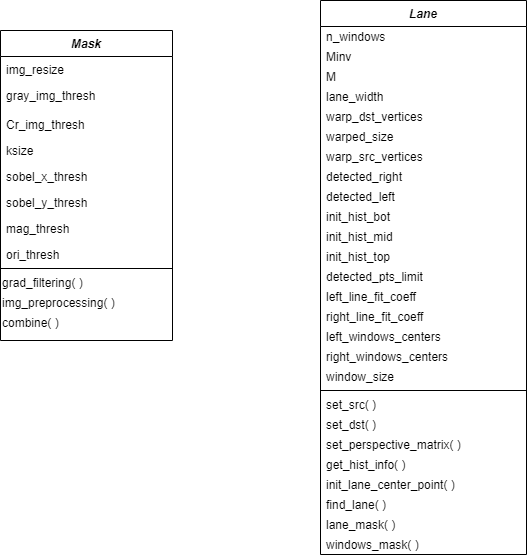

The diagram above was exported from draw.io. Its source (the exported page's mxGraphModel, read from the mxfile embedded in the PNG):
<mxGraphModel dx="1024" dy="592" grid="1" gridSize="10" guides="1" tooltips="1" connect="1" arrows="1" fold="1" page="1" pageScale="1" pageWidth="827" pageHeight="1169" math="0" shadow="0">
  <root>
    <mxCell id="WIyWlLk6GJQsqaUBKTNV-0" />
    <mxCell id="WIyWlLk6GJQsqaUBKTNV-1" parent="WIyWlLk6GJQsqaUBKTNV-0" />
    <mxCell id="zkfFHV4jXpPFQw0GAbJ--0" value="Mask" style="swimlane;fontStyle=3;align=center;verticalAlign=top;childLayout=stackLayout;horizontal=1;startSize=26;horizontalStack=0;resizeParent=1;resizeLast=0;collapsible=1;marginBottom=0;rounded=0;shadow=0;strokeWidth=1;" parent="WIyWlLk6GJQsqaUBKTNV-1" vertex="1">
      <mxGeometry x="110" y="80" width="172" height="310" as="geometry">
        <mxRectangle x="230" y="140" width="160" height="26" as="alternateBounds" />
      </mxGeometry>
    </mxCell>
    <mxCell id="zkfFHV4jXpPFQw0GAbJ--1" value="img_resize" style="text;align=left;verticalAlign=top;spacingLeft=4;spacingRight=4;overflow=hidden;rotatable=0;points=[[0,0.5],[1,0.5]];portConstraint=eastwest;" parent="zkfFHV4jXpPFQw0GAbJ--0" vertex="1">
      <mxGeometry y="26" width="172" height="26" as="geometry" />
    </mxCell>
    <mxCell id="zkfFHV4jXpPFQw0GAbJ--3" value="gray_img_thresh" style="text;align=left;verticalAlign=top;spacingLeft=4;spacingRight=4;overflow=hidden;rotatable=0;points=[[0,0.5],[1,0.5]];portConstraint=eastwest;rounded=0;shadow=0;html=0;" parent="zkfFHV4jXpPFQw0GAbJ--0" vertex="1">
      <mxGeometry y="52" width="172" height="26" as="geometry" />
    </mxCell>
    <mxCell id="zkfFHV4jXpPFQw0GAbJ--5" value="Cr_img_thresh" style="text;align=left;verticalAlign=bottom;spacingLeft=4;spacingRight=4;overflow=hidden;rotatable=0;points=[[0,0.5],[1,0.5]];portConstraint=eastwest;" parent="zkfFHV4jXpPFQw0GAbJ--0" vertex="1">
      <mxGeometry y="78" width="172" height="26" as="geometry" />
    </mxCell>
    <mxCell id="UNVaQtusekrannCIzN_a-1" value="ksize" style="text;align=left;verticalAlign=bottom;spacingLeft=4;spacingRight=4;overflow=hidden;rotatable=0;points=[[0,0.5],[1,0.5]];portConstraint=eastwest;" vertex="1" parent="zkfFHV4jXpPFQw0GAbJ--0">
      <mxGeometry y="104" width="172" height="26" as="geometry" />
    </mxCell>
    <mxCell id="UNVaQtusekrannCIzN_a-0" value="sobel_x_thresh" style="text;align=left;verticalAlign=bottom;spacingLeft=4;spacingRight=4;overflow=hidden;rotatable=0;points=[[0,0.5],[1,0.5]];portConstraint=eastwest;" vertex="1" parent="zkfFHV4jXpPFQw0GAbJ--0">
      <mxGeometry y="130" width="172" height="26" as="geometry" />
    </mxCell>
    <mxCell id="UNVaQtusekrannCIzN_a-2" value="sobel_y_thresh" style="text;align=left;verticalAlign=bottom;spacingLeft=4;spacingRight=4;overflow=hidden;rotatable=0;points=[[0,0.5],[1,0.5]];portConstraint=eastwest;" vertex="1" parent="zkfFHV4jXpPFQw0GAbJ--0">
      <mxGeometry y="156" width="172" height="26" as="geometry" />
    </mxCell>
    <mxCell id="UNVaQtusekrannCIzN_a-5" value="mag_thresh" style="text;align=left;verticalAlign=bottom;spacingLeft=4;spacingRight=4;overflow=hidden;rotatable=0;points=[[0,0.5],[1,0.5]];portConstraint=eastwest;" vertex="1" parent="zkfFHV4jXpPFQw0GAbJ--0">
      <mxGeometry y="182" width="172" height="26" as="geometry" />
    </mxCell>
    <mxCell id="UNVaQtusekrannCIzN_a-6" value="ori_thresh" style="text;align=left;verticalAlign=bottom;spacingLeft=4;spacingRight=4;overflow=hidden;rotatable=0;points=[[0,0.5],[1,0.5]];portConstraint=eastwest;" vertex="1" parent="zkfFHV4jXpPFQw0GAbJ--0">
      <mxGeometry y="208" width="172" height="26" as="geometry" />
    </mxCell>
    <mxCell id="zkfFHV4jXpPFQw0GAbJ--4" value="" style="line;html=1;strokeWidth=1;align=left;verticalAlign=middle;spacingTop=-1;spacingLeft=3;spacingRight=3;rotatable=0;labelPosition=right;points=[];portConstraint=eastwest;" parent="zkfFHV4jXpPFQw0GAbJ--0" vertex="1">
      <mxGeometry y="234" width="172" height="8" as="geometry" />
    </mxCell>
    <mxCell id="UNVaQtusekrannCIzN_a-9" value="grad_filtering( )" style="text;html=1;align=left;verticalAlign=middle;resizable=0;points=[];autosize=1;" vertex="1" parent="zkfFHV4jXpPFQw0GAbJ--0">
      <mxGeometry y="242" width="172" height="20" as="geometry" />
    </mxCell>
    <mxCell id="UNVaQtusekrannCIzN_a-7" value="img_preprocessing( )" style="text;html=1;align=left;verticalAlign=middle;resizable=0;points=[];autosize=1;" vertex="1" parent="zkfFHV4jXpPFQw0GAbJ--0">
      <mxGeometry y="262" width="172" height="20" as="geometry" />
    </mxCell>
    <mxCell id="UNVaQtusekrannCIzN_a-8" value="combine( )" style="text;html=1;align=left;verticalAlign=middle;resizable=0;points=[];autosize=1;" vertex="1" parent="zkfFHV4jXpPFQw0GAbJ--0">
      <mxGeometry y="282" width="172" height="20" as="geometry" />
    </mxCell>
    <mxCell id="UNVaQtusekrannCIzN_a-10" value="Lane" style="swimlane;fontStyle=3;align=center;verticalAlign=top;childLayout=stackLayout;horizontal=1;startSize=26;horizontalStack=0;resizeParent=1;resizeLast=0;collapsible=1;marginBottom=0;rounded=0;shadow=0;strokeWidth=1;fontSize=12;" vertex="1" parent="WIyWlLk6GJQsqaUBKTNV-1">
      <mxGeometry x="430" y="50" width="206" height="554" as="geometry">
        <mxRectangle x="230" y="140" width="160" height="26" as="alternateBounds" />
      </mxGeometry>
    </mxCell>
    <mxCell id="UNVaQtusekrannCIzN_a-62" value="n_windows" style="text;html=1;align=left;verticalAlign=middle;resizable=0;points=[];autosize=1;spacingRight=4;spacingLeft=4;" vertex="1" parent="UNVaQtusekrannCIzN_a-10">
      <mxGeometry y="26" width="206" height="20" as="geometry" />
    </mxCell>
    <mxCell id="UNVaQtusekrannCIzN_a-61" value="Minv" style="text;html=1;align=left;verticalAlign=middle;resizable=0;points=[];autosize=1;spacingRight=4;spacingLeft=4;" vertex="1" parent="UNVaQtusekrannCIzN_a-10">
      <mxGeometry y="46" width="206" height="20" as="geometry" />
    </mxCell>
    <mxCell id="UNVaQtusekrannCIzN_a-60" value="M" style="text;html=1;align=left;verticalAlign=middle;resizable=0;points=[];autosize=1;spacingRight=4;spacingLeft=4;" vertex="1" parent="UNVaQtusekrannCIzN_a-10">
      <mxGeometry y="66" width="206" height="20" as="geometry" />
    </mxCell>
    <mxCell id="UNVaQtusekrannCIzN_a-59" value="lane_width" style="text;html=1;align=left;verticalAlign=middle;resizable=0;points=[];autosize=1;spacingRight=4;spacingLeft=4;" vertex="1" parent="UNVaQtusekrannCIzN_a-10">
      <mxGeometry y="86" width="206" height="20" as="geometry" />
    </mxCell>
    <mxCell id="UNVaQtusekrannCIzN_a-57" value="warp_dst_vertices" style="text;html=1;align=left;verticalAlign=middle;resizable=0;points=[];autosize=1;spacingRight=4;spacingLeft=4;" vertex="1" parent="UNVaQtusekrannCIzN_a-10">
      <mxGeometry y="106" width="206" height="20" as="geometry" />
    </mxCell>
    <mxCell id="UNVaQtusekrannCIzN_a-58" value="warped_size" style="text;html=1;align=left;verticalAlign=middle;resizable=0;points=[];autosize=1;spacingRight=4;spacingLeft=4;" vertex="1" parent="UNVaQtusekrannCIzN_a-10">
      <mxGeometry y="126" width="206" height="20" as="geometry" />
    </mxCell>
    <mxCell id="UNVaQtusekrannCIzN_a-56" value="warp_src_vertices" style="text;html=1;align=left;verticalAlign=middle;resizable=0;points=[];autosize=1;spacingRight=4;spacingLeft=4;" vertex="1" parent="UNVaQtusekrannCIzN_a-10">
      <mxGeometry y="146" width="206" height="20" as="geometry" />
    </mxCell>
    <mxCell id="UNVaQtusekrannCIzN_a-55" value="detected_right" style="text;html=1;align=left;verticalAlign=middle;resizable=0;points=[];autosize=1;spacingRight=4;spacingLeft=4;" vertex="1" parent="UNVaQtusekrannCIzN_a-10">
      <mxGeometry y="166" width="206" height="20" as="geometry" />
    </mxCell>
    <mxCell id="UNVaQtusekrannCIzN_a-54" value="detected_left" style="text;html=1;align=left;verticalAlign=middle;resizable=0;points=[];autosize=1;spacingRight=4;spacingLeft=4;" vertex="1" parent="UNVaQtusekrannCIzN_a-10">
      <mxGeometry y="186" width="206" height="20" as="geometry" />
    </mxCell>
    <mxCell id="UNVaQtusekrannCIzN_a-53" value="init_hist_bot" style="text;html=1;align=left;verticalAlign=middle;resizable=0;points=[];autosize=1;spacingRight=4;spacingLeft=4;" vertex="1" parent="UNVaQtusekrannCIzN_a-10">
      <mxGeometry y="206" width="206" height="20" as="geometry" />
    </mxCell>
    <mxCell id="UNVaQtusekrannCIzN_a-52" value="init_hist_mid" style="text;html=1;align=left;verticalAlign=middle;resizable=0;points=[];autosize=1;spacingRight=4;spacingLeft=4;" vertex="1" parent="UNVaQtusekrannCIzN_a-10">
      <mxGeometry y="226" width="206" height="20" as="geometry" />
    </mxCell>
    <mxCell id="UNVaQtusekrannCIzN_a-51" value="init_hist_top" style="text;html=1;align=left;verticalAlign=middle;resizable=0;points=[];autosize=1;spacingRight=4;spacingLeft=4;" vertex="1" parent="UNVaQtusekrannCIzN_a-10">
      <mxGeometry y="246" width="206" height="20" as="geometry" />
    </mxCell>
    <mxCell id="UNVaQtusekrannCIzN_a-46" value="detected_pts_limit" style="text;html=1;align=left;verticalAlign=middle;resizable=0;points=[];autosize=1;spacingRight=4;spacingLeft=4;" vertex="1" parent="UNVaQtusekrannCIzN_a-10">
      <mxGeometry y="266" width="206" height="20" as="geometry" />
    </mxCell>
    <mxCell id="UNVaQtusekrannCIzN_a-47" value="left_line_fit_coeff" style="text;html=1;align=left;verticalAlign=middle;resizable=0;points=[];autosize=1;spacingRight=4;spacingLeft=4;" vertex="1" parent="UNVaQtusekrannCIzN_a-10">
      <mxGeometry y="286" width="206" height="20" as="geometry" />
    </mxCell>
    <mxCell id="UNVaQtusekrannCIzN_a-48" value="right_line_fit_coeff" style="text;html=1;align=left;verticalAlign=middle;resizable=0;points=[];autosize=1;spacingRight=4;spacingLeft=4;" vertex="1" parent="UNVaQtusekrannCIzN_a-10">
      <mxGeometry y="306" width="206" height="20" as="geometry" />
    </mxCell>
    <mxCell id="UNVaQtusekrannCIzN_a-49" value="left_windows_centers" style="text;html=1;align=left;verticalAlign=middle;resizable=0;points=[];autosize=1;spacingRight=4;spacingLeft=4;" vertex="1" parent="UNVaQtusekrannCIzN_a-10">
      <mxGeometry y="326" width="206" height="20" as="geometry" />
    </mxCell>
    <mxCell id="UNVaQtusekrannCIzN_a-50" value="right_windows_centers" style="text;html=1;align=left;verticalAlign=middle;resizable=0;points=[];autosize=1;spacingRight=4;spacingLeft=4;" vertex="1" parent="UNVaQtusekrannCIzN_a-10">
      <mxGeometry y="346" width="206" height="20" as="geometry" />
    </mxCell>
    <mxCell id="UNVaQtusekrannCIzN_a-45" value="window_size" style="text;html=1;align=left;verticalAlign=middle;resizable=0;points=[];autosize=1;spacingRight=4;spacingLeft=4;" vertex="1" parent="UNVaQtusekrannCIzN_a-10">
      <mxGeometry y="366" width="206" height="20" as="geometry" />
    </mxCell>
    <mxCell id="UNVaQtusekrannCIzN_a-19" value="" style="line;html=1;strokeWidth=1;align=left;verticalAlign=middle;spacingTop=-1;spacingLeft=3;spacingRight=3;rotatable=0;labelPosition=right;points=[];portConstraint=eastwest;" vertex="1" parent="UNVaQtusekrannCIzN_a-10">
      <mxGeometry y="386" width="206" height="8" as="geometry" />
    </mxCell>
    <mxCell id="UNVaQtusekrannCIzN_a-21" value="set_src( )" style="text;html=1;align=left;verticalAlign=middle;resizable=0;points=[];autosize=1;spacingLeft=4;spacingRight=4;" vertex="1" parent="UNVaQtusekrannCIzN_a-10">
      <mxGeometry y="394" width="206" height="20" as="geometry" />
    </mxCell>
    <mxCell id="UNVaQtusekrannCIzN_a-63" value="set_dst( )" style="text;html=1;align=left;verticalAlign=middle;resizable=0;points=[];autosize=1;spacingRight=4;spacingLeft=4;" vertex="1" parent="UNVaQtusekrannCIzN_a-10">
      <mxGeometry y="414" width="206" height="20" as="geometry" />
    </mxCell>
    <mxCell id="UNVaQtusekrannCIzN_a-64" value="set_perspective_matrix( )" style="text;html=1;align=left;verticalAlign=middle;resizable=0;points=[];autosize=1;spacingRight=4;spacingLeft=4;" vertex="1" parent="UNVaQtusekrannCIzN_a-10">
      <mxGeometry y="434" width="206" height="20" as="geometry" />
    </mxCell>
    <mxCell id="UNVaQtusekrannCIzN_a-65" value="get_hist_info( )" style="text;html=1;align=left;verticalAlign=middle;resizable=0;points=[];autosize=1;spacingRight=4;spacingLeft=4;" vertex="1" parent="UNVaQtusekrannCIzN_a-10">
      <mxGeometry y="454" width="206" height="20" as="geometry" />
    </mxCell>
    <mxCell id="UNVaQtusekrannCIzN_a-91" value="init_lane_center_point( )" style="text;html=1;align=left;verticalAlign=middle;resizable=0;points=[];autosize=1;spacingRight=4;spacingLeft=4;" vertex="1" parent="UNVaQtusekrannCIzN_a-10">
      <mxGeometry y="474" width="206" height="20" as="geometry" />
    </mxCell>
    <mxCell id="UNVaQtusekrannCIzN_a-92" value="find_lane( )" style="text;html=1;align=left;verticalAlign=middle;resizable=0;points=[];autosize=1;spacingRight=4;spacingLeft=4;" vertex="1" parent="UNVaQtusekrannCIzN_a-10">
      <mxGeometry y="494" width="206" height="20" as="geometry" />
    </mxCell>
    <mxCell id="UNVaQtusekrannCIzN_a-93" value="lane_mask( )" style="text;html=1;align=left;verticalAlign=middle;resizable=0;points=[];autosize=1;spacingRight=4;spacingLeft=4;" vertex="1" parent="UNVaQtusekrannCIzN_a-10">
      <mxGeometry y="514" width="206" height="20" as="geometry" />
    </mxCell>
    <mxCell id="UNVaQtusekrannCIzN_a-94" value="windows_mask( )" style="text;html=1;align=left;verticalAlign=middle;resizable=0;points=[];autosize=1;spacingRight=4;spacingLeft=4;" vertex="1" parent="UNVaQtusekrannCIzN_a-10">
      <mxGeometry y="534" width="206" height="20" as="geometry" />
    </mxCell>
  </root>
</mxGraphModel>